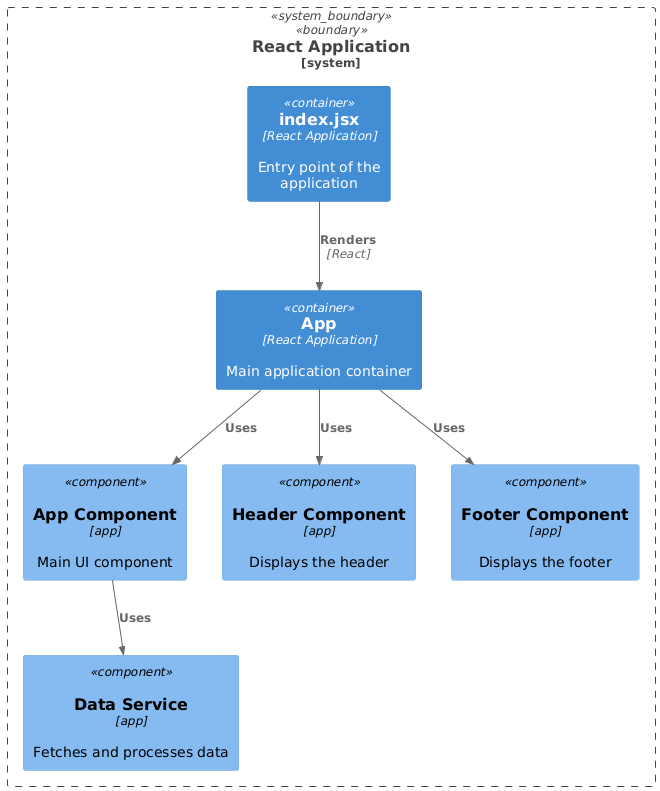

The diagram above was rendered by PlantUML. Its source (embedded in the PNG):
@startuml
!include <c4/C4_Context>
!include <c4/C4_Container>
!include <c4/C4_Component>

System_Boundary(c1, "React Application") {
  Container(app, "App", "React Application", "Main application container")
  Container(index, "index.jsx", "React Application", "Entry point of the application")

  Component(app_component, "App Component", app, "Main UI component", "React")
  Component(header_component, "Header Component", app, "Displays the header", "React")
  Component(footer_component, "Footer Component", app, "Displays the footer", "React")
  Component(data_service, "Data Service", app, "Fetches and processes data", "Javascript")

  Rel(index, app, "Renders", "React")
  Rel(app, app_component, "Uses", "")
  Rel(app, header_component, "Uses", "")
  Rel(app, footer_component, "Uses", "")
  Rel(app_component, data_service, "Uses", "")

}
@enduml